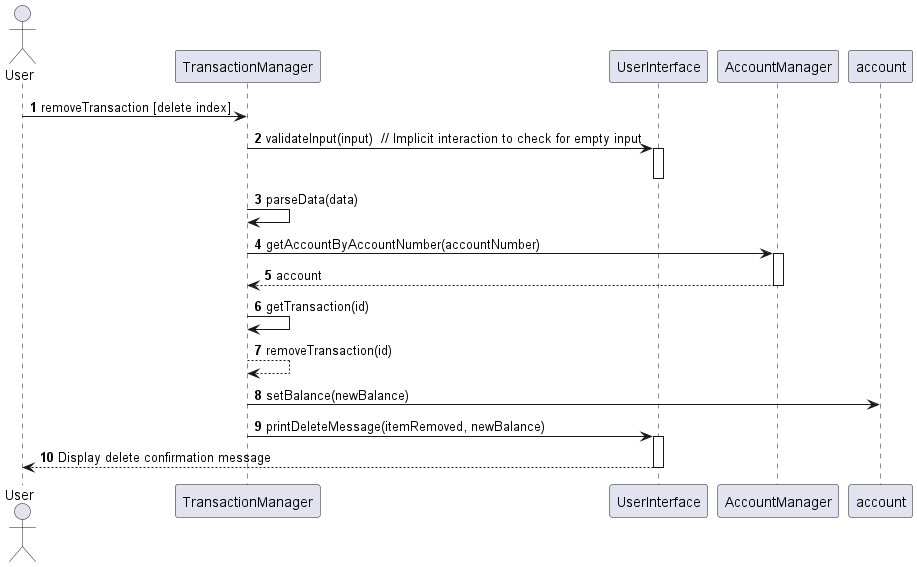

The diagram above was rendered by PlantUML. Its source (embedded in the PNG):
@startuml
'https://plantuml.com/sequence-diagram

autonumber

actor User
participant "TransactionManager" as TM
participant "UserInterface" as UI
participant "AccountManager" as AM

User -> TM: removeTransaction [delete index]
TM -> UI: validateInput(input)  // Implicit interaction to check for empty input
activate UI
deactivate UI
TM -> TM: parseData(data)
TM -> AM: getAccountByAccountNumber(accountNumber)
activate AM
AM --> TM: account
deactivate AM
TM -> TM: getTransaction(id)
TM --> TM: removeTransaction(id)
TM -> account: setBalance(newBalance)
TM -> UI: printDeleteMessage(itemRemoved, newBalance)
activate UI
UI --> User: Display delete confirmation message
deactivate UI
@enduml